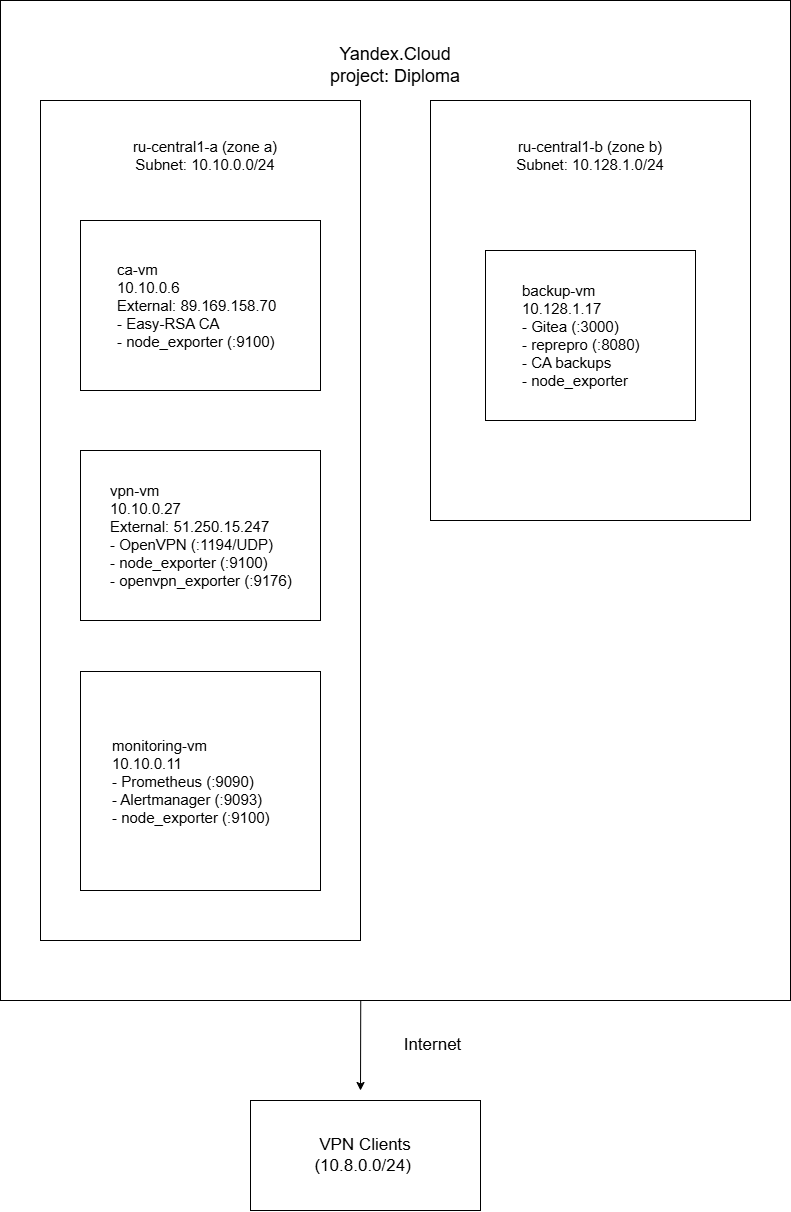

The diagram above was exported from draw.io. Its source (the exported page's mxGraphModel, read from the mxfile embedded in the PNG):
<mxGraphModel dx="1654" dy="2825" grid="1" gridSize="10" guides="1" tooltips="1" connect="1" arrows="1" fold="1" page="1" pageScale="1" pageWidth="827" pageHeight="1169" math="0" shadow="0">
  <root>
    <mxCell id="0" />
    <mxCell id="1" parent="0" />
    <mxCell id="iq9d7vQVxdWyixSzk4UJ-1" parent="1" style="rounded=0;whiteSpace=wrap;html=1;" value="" vertex="1">
      <mxGeometry height="1000" width="790" x="-200" y="-1900" as="geometry" />
    </mxCell>
    <mxCell id="iq9d7vQVxdWyixSzk4UJ-2" parent="1" style="text;html=1;whiteSpace=wrap;strokeColor=none;fillColor=none;align=center;verticalAlign=middle;rounded=0;fontSize=18;" value="Yandex.Cloud&lt;div&gt;project: Diploma&lt;/div&gt;" vertex="1">
      <mxGeometry height="30" width="210" x="90" y="-1850" as="geometry" />
    </mxCell>
    <mxCell id="iq9d7vQVxdWyixSzk4UJ-3" parent="1" style="rounded=0;whiteSpace=wrap;html=1;" value="" vertex="1">
      <mxGeometry height="840" width="320" x="-160" y="-1800" as="geometry" />
    </mxCell>
    <mxCell id="iq9d7vQVxdWyixSzk4UJ-4" parent="1" style="rounded=0;whiteSpace=wrap;html=1;" value="" vertex="1">
      <mxGeometry height="420" width="320" x="230" y="-1800" as="geometry" />
    </mxCell>
    <mxCell id="iq9d7vQVxdWyixSzk4UJ-6" parent="1" style="rounded=0;whiteSpace=wrap;html=1;" value="" vertex="1">
      <mxGeometry height="170" width="210" x="285" y="-1650" as="geometry" />
    </mxCell>
    <mxCell id="iq9d7vQVxdWyixSzk4UJ-7" parent="1" style="text;html=1;whiteSpace=wrap;strokeColor=none;fillColor=none;align=center;verticalAlign=middle;rounded=0;fontSize=15;fontColor=default;" value="ru-central1-b (zone b)&lt;div&gt;Subnet:&amp;nbsp;&lt;span style=&quot;background-color: rgb(255, 255, 255); font-family: &amp;quot;YS Text&amp;quot;, &amp;quot;Helvetica Neue&amp;quot;, Arial, Helvetica, sans-serif; text-align: start; text-wrap-mode: nowrap;&quot;&gt;10.128.1.0/24&lt;/span&gt;&lt;/div&gt;" vertex="1">
      <mxGeometry height="50" width="180" x="300" y="-1770" as="geometry" />
    </mxCell>
    <mxCell id="iq9d7vQVxdWyixSzk4UJ-9" parent="1" style="text;html=1;whiteSpace=wrap;strokeColor=none;fillColor=none;align=left;verticalAlign=middle;rounded=0;fontSize=15;" value="backup-vm&lt;div&gt;10.128.1.17&lt;/div&gt;&lt;div&gt;- Gitea (:3000)&lt;/div&gt;&lt;div&gt;- reprepro (:8080)&lt;/div&gt;&lt;div&gt;- CA backups&lt;/div&gt;&lt;div&gt;- node_exporter&lt;/div&gt;" vertex="1">
      <mxGeometry height="110" width="150" x="320" y="-1620" as="geometry" />
    </mxCell>
    <mxCell id="iq9d7vQVxdWyixSzk4UJ-10" parent="1" style="rounded=0;whiteSpace=wrap;html=1;" value="" vertex="1">
      <mxGeometry height="170" width="240" x="-120" y="-1680" as="geometry" />
    </mxCell>
    <mxCell id="iq9d7vQVxdWyixSzk4UJ-11" parent="1" style="rounded=0;whiteSpace=wrap;html=1;" value="" vertex="1">
      <mxGeometry height="170" width="240" x="-120" y="-1450" as="geometry" />
    </mxCell>
    <mxCell id="iq9d7vQVxdWyixSzk4UJ-12" parent="1" style="rounded=0;whiteSpace=wrap;html=1;" value="" vertex="1">
      <mxGeometry height="219" width="240" x="-120" y="-1229" as="geometry" />
    </mxCell>
    <mxCell id="iq9d7vQVxdWyixSzk4UJ-13" parent="1" style="text;html=1;whiteSpace=wrap;strokeColor=none;fillColor=none;align=center;verticalAlign=middle;rounded=0;fontColor=default;fontSize=15;" value="ru-central1-a (zone a)&lt;div&gt;Subnet:&amp;nbsp;&lt;span style=&quot;background-color: transparent;&quot;&gt;10.10.0.0&lt;/span&gt;&lt;span style=&quot;background-color: transparent;&quot;&gt;/&lt;/span&gt;&lt;span style=&quot;background-color: transparent;&quot;&gt;24&lt;/span&gt;&lt;/div&gt;" vertex="1">
      <mxGeometry height="30" width="190" x="-90" y="-1760" as="geometry" />
    </mxCell>
    <mxCell id="iq9d7vQVxdWyixSzk4UJ-14" parent="1" style="text;html=1;whiteSpace=wrap;strokeColor=none;fillColor=none;align=left;verticalAlign=middle;rounded=0;fontColor=default;fontSize=15;" value="ca-vm&lt;div&gt;&lt;span&gt;10&lt;/span&gt;.&lt;span&gt;10&lt;/span&gt;.&lt;span&gt;0&lt;/span&gt;.&lt;span&gt;6&lt;/span&gt;&lt;/div&gt;&lt;div&gt;&lt;span&gt;External:&amp;nbsp;&lt;/span&gt;&lt;span style=&quot;background-color: transparent;&quot;&gt;&lt;font&gt;89.169.158.70&lt;/font&gt;&lt;/span&gt;&lt;/div&gt;&lt;div&gt;&lt;span style=&quot;background-color: transparent;&quot;&gt;&lt;font&gt;- Easy-RSA CA&lt;/font&gt;&lt;/span&gt;&lt;/div&gt;&lt;div&gt;&lt;span style=&quot;background-color: transparent;&quot;&gt;&lt;font&gt;- node_exporter (:9100)&lt;/font&gt;&lt;/span&gt;&lt;/div&gt;" vertex="1">
      <mxGeometry height="120" width="180" x="-85" y="-1655" as="geometry" />
    </mxCell>
    <mxCell id="iq9d7vQVxdWyixSzk4UJ-15" parent="1" style="text;html=1;whiteSpace=wrap;strokeColor=none;fillColor=none;align=left;verticalAlign=middle;rounded=0;fontColor=default;fontSize=15;" value="vpn-vm&lt;div&gt;&lt;span&gt;10&lt;/span&gt;.&lt;span&gt;10&lt;/span&gt;.&lt;span&gt;0&lt;/span&gt;.&lt;span&gt;27&lt;/span&gt;&lt;/div&gt;&lt;div&gt;&lt;span&gt;External&lt;/span&gt;: &lt;span&gt;51.250.15.247&lt;/span&gt;&lt;span&gt;&lt;/span&gt;&lt;/div&gt;&lt;div&gt;&lt;span&gt;- OpenVPN (:1194/UDP)&lt;/span&gt;&lt;/div&gt;&lt;div&gt;&lt;span&gt;- node_exporter (:9100)&lt;/span&gt;&lt;/div&gt;&lt;div&gt;&lt;span&gt;- openvpn_exporter (:9176)&lt;/span&gt;&lt;/div&gt;" vertex="1">
      <mxGeometry height="120" width="185" x="-92.5" y="-1425" as="geometry" />
    </mxCell>
    <mxCell id="iq9d7vQVxdWyixSzk4UJ-16" parent="1" style="text;html=1;whiteSpace=wrap;strokeColor=none;fillColor=none;align=left;verticalAlign=middle;rounded=0;fontSize=15;" value="monitoring-vm&lt;div&gt;10.10.0.11&lt;/div&gt;&lt;div&gt;- Prometheus (:9090)&lt;/div&gt;&lt;div&gt;- Alertmanager (:9093)&lt;/div&gt;&lt;div&gt;- node_exporter (:9100)&lt;/div&gt;" vertex="1">
      <mxGeometry height="140" width="190" x="-90" y="-1189.5" as="geometry" />
    </mxCell>
    <mxCell id="iq9d7vQVxdWyixSzk4UJ-17" edge="1" parent="1" source="iq9d7vQVxdWyixSzk4UJ-1" style="endArrow=classic;html=1;rounded=0;exitX=0.456;exitY=1;exitDx=0;exitDy=0;exitPerimeter=0;" value="">
      <mxGeometry height="50" relative="1" width="50" as="geometry">
        <mxPoint x="160" y="-870" as="sourcePoint" />
        <mxPoint x="160" y="-810" as="targetPoint" />
      </mxGeometry>
    </mxCell>
    <mxCell id="iq9d7vQVxdWyixSzk4UJ-18" parent="1" style="rounded=0;whiteSpace=wrap;html=1;" value="" vertex="1">
      <mxGeometry height="110" width="230" x="50" y="-800" as="geometry" />
    </mxCell>
    <mxCell id="iq9d7vQVxdWyixSzk4UJ-19" parent="1" style="text;html=1;whiteSpace=wrap;strokeColor=none;fillColor=none;align=center;verticalAlign=middle;rounded=0;fontSize=17;" value="Internet" vertex="1">
      <mxGeometry height="30" width="135" x="165" y="-870" as="geometry" />
    </mxCell>
    <mxCell id="iq9d7vQVxdWyixSzk4UJ-20" parent="1" style="text;html=1;whiteSpace=wrap;strokeColor=none;fillColor=none;align=center;verticalAlign=middle;rounded=0;fontColor=default;fontSize=17;" value="VPN Clients&lt;div&gt;(&lt;span&gt;10&lt;/span&gt;.&lt;span&gt;8&lt;/span&gt;.&lt;span&gt;0&lt;/span&gt;.&lt;span&gt;0&lt;/span&gt;/&lt;span&gt;24&lt;/span&gt;)&amp;nbsp;&lt;/div&gt;" vertex="1">
      <mxGeometry height="60" width="170" x="80" y="-775" as="geometry" />
    </mxCell>
  </root>
</mxGraphModel>